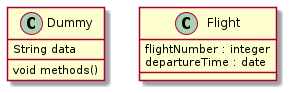

The diagram above was rendered by PlantUML. Its source (embedded in the PNG):
@startuml
class Dummy {
  String data
  void methods()
}

class Flight {
  flightNumber : integer
  departureTime : date
}
@enduml